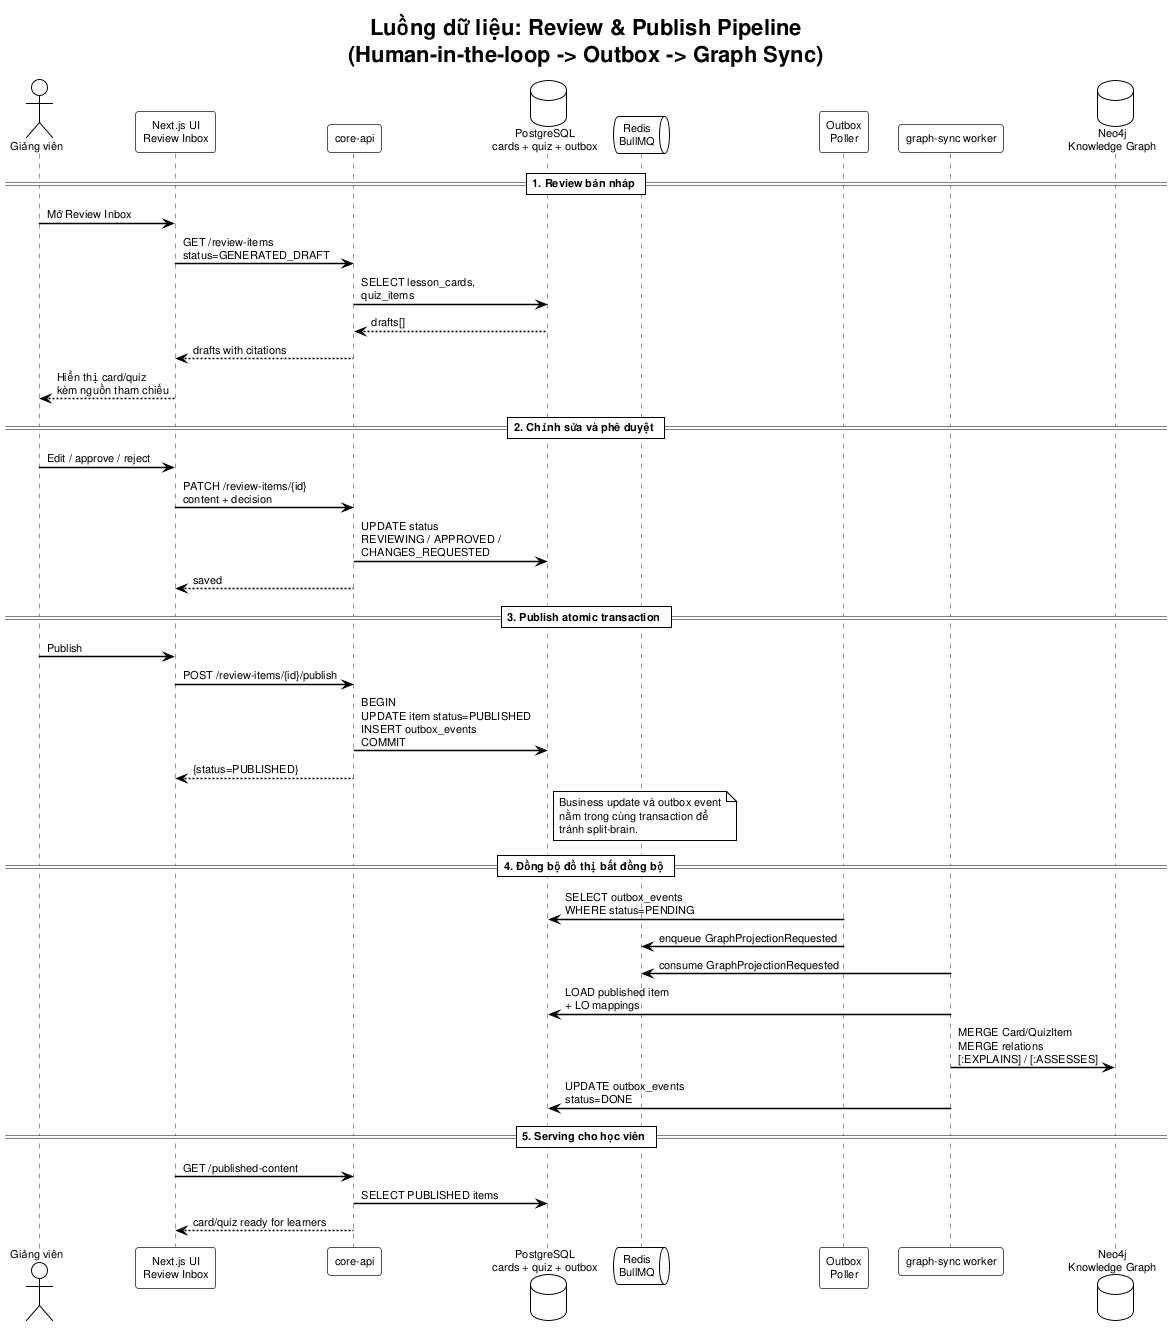

The diagram above was rendered by PlantUML. Its source (embedded in the PNG):
@startuml dataflow_review_publish_pipeline
!theme plain
skinparam backgroundColor #FEFEFE
skinparam defaultFontName Arial
skinparam defaultFontSize 11
skinparam SequenceArrowThickness 1.5
skinparam SequenceParticipantBorderColor #555555
skinparam SequenceLifeLineBorderColor #999999

title Luồng dữ liệu: Review & Publish Pipeline\n(Human-in-the-loop -> Outbox -> Graph Sync)

actor "Giảng viên" as GV
participant "Next.js UI\nReview Inbox" as Web
participant "core-api" as Core
database "PostgreSQL\ncards + quiz + outbox" as PG
queue "Redis\nBullMQ" as Redis
participant "Outbox\nPoller" as Outbox
participant "graph-sync worker" as GraphWorker
database "Neo4j\nKnowledge Graph" as Neo4j

== 1. Review bản nháp ==
GV -> Web : Mở Review Inbox
Web -> Core : GET /review-items\nstatus=GENERATED_DRAFT
Core -> PG : SELECT lesson_cards,\nquiz_items
PG --> Core : drafts[]
Core --> Web : drafts with citations
Web --> GV : Hiển thị card/quiz\nkèm nguồn tham chiếu

== 2. Chỉnh sửa và phê duyệt ==
GV -> Web : Edit / approve / reject
Web -> Core : PATCH /review-items/{id}\ncontent + decision
Core -> PG : UPDATE status\nREVIEWING / APPROVED /\nCHANGES_REQUESTED
Core --> Web : saved

== 3. Publish atomic transaction ==
GV -> Web : Publish
Web -> Core : POST /review-items/{id}/publish
Core -> PG : BEGIN\nUPDATE item status=PUBLISHED\nINSERT outbox_events\nCOMMIT
Core --> Web : {status=PUBLISHED}

note right of PG
  Business update và outbox event
  nằm trong cùng transaction để
  tránh split-brain.
end note

== 4. Đồng bộ đồ thị bất đồng bộ ==
Outbox -> PG : SELECT outbox_events\nWHERE status=PENDING
Outbox -> Redis : enqueue GraphProjectionRequested
GraphWorker -> Redis : consume GraphProjectionRequested
GraphWorker -> PG : LOAD published item\n+ LO mappings
GraphWorker -> Neo4j : MERGE Card/QuizItem\nMERGE relations\n[:EXPLAINS] / [:ASSESSES]
GraphWorker -> PG : UPDATE outbox_events\nstatus=DONE

== 5. Serving cho học viên ==
Web -> Core : GET /published-content
Core -> PG : SELECT PUBLISHED items
Core --> Web : card/quiz ready for learners

@enduml